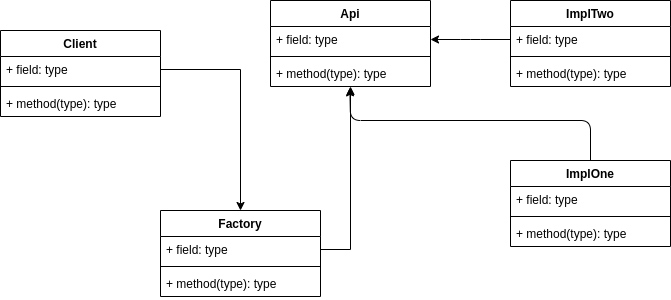

The diagram above was exported from draw.io. Its source (the exported page's mxGraphModel, read from the mxfile embedded in the PNG):
<mxGraphModel dx="1239" dy="549" grid="1" gridSize="10" guides="1" tooltips="1" connect="1" arrows="1" fold="1" page="1" pageScale="1" pageWidth="850" pageHeight="1100" background="none" math="0" shadow="0">
  <root>
    <mxCell id="0" />
    <mxCell id="1" parent="0" />
    <mxCell id="10" value="Api" style="swimlane;fontStyle=1;align=center;verticalAlign=top;childLayout=stackLayout;horizontal=1;startSize=26;horizontalStack=0;resizeParent=1;resizeParentMax=0;resizeLast=0;collapsible=1;marginBottom=0;" vertex="1" parent="1">
      <mxGeometry x="430" y="90" width="160" height="86" as="geometry" />
    </mxCell>
    <mxCell id="11" value="+ field: type" style="text;strokeColor=none;fillColor=none;align=left;verticalAlign=top;spacingLeft=4;spacingRight=4;overflow=hidden;rotatable=0;points=[[0,0.5],[1,0.5]];portConstraint=eastwest;" vertex="1" parent="10">
      <mxGeometry y="26" width="160" height="26" as="geometry" />
    </mxCell>
    <mxCell id="12" value="" style="line;strokeWidth=1;fillColor=none;align=left;verticalAlign=middle;spacingTop=-1;spacingLeft=3;spacingRight=3;rotatable=0;labelPosition=right;points=[];portConstraint=eastwest;strokeColor=inherit;" vertex="1" parent="10">
      <mxGeometry y="52" width="160" height="8" as="geometry" />
    </mxCell>
    <mxCell id="13" value="+ method(type): type" style="text;strokeColor=none;fillColor=none;align=left;verticalAlign=top;spacingLeft=4;spacingRight=4;overflow=hidden;rotatable=0;points=[[0,0.5],[1,0.5]];portConstraint=eastwest;" vertex="1" parent="10">
      <mxGeometry y="60" width="160" height="26" as="geometry" />
    </mxCell>
    <mxCell id="19" style="edgeStyle=none;html=1;exitX=0.5;exitY=0;exitDx=0;exitDy=0;entryX=0.496;entryY=1.052;entryDx=0;entryDy=0;entryPerimeter=0;" edge="1" parent="1" source="15" target="13">
      <mxGeometry relative="1" as="geometry">
        <Array as="points">
          <mxPoint x="750" y="210" />
          <mxPoint x="510" y="210" />
        </Array>
      </mxGeometry>
    </mxCell>
    <mxCell id="15" value="ImplOne" style="swimlane;fontStyle=1;align=center;verticalAlign=top;childLayout=stackLayout;horizontal=1;startSize=26;horizontalStack=0;resizeParent=1;resizeParentMax=0;resizeLast=0;collapsible=1;marginBottom=0;" vertex="1" parent="1">
      <mxGeometry x="670" y="250" width="160" height="86" as="geometry" />
    </mxCell>
    <mxCell id="16" value="+ field: type" style="text;strokeColor=none;fillColor=none;align=left;verticalAlign=top;spacingLeft=4;spacingRight=4;overflow=hidden;rotatable=0;points=[[0,0.5],[1,0.5]];portConstraint=eastwest;" vertex="1" parent="15">
      <mxGeometry y="26" width="160" height="26" as="geometry" />
    </mxCell>
    <mxCell id="17" value="" style="line;strokeWidth=1;fillColor=none;align=left;verticalAlign=middle;spacingTop=-1;spacingLeft=3;spacingRight=3;rotatable=0;labelPosition=right;points=[];portConstraint=eastwest;strokeColor=inherit;" vertex="1" parent="15">
      <mxGeometry y="52" width="160" height="8" as="geometry" />
    </mxCell>
    <mxCell id="18" value="+ method(type): type" style="text;strokeColor=none;fillColor=none;align=left;verticalAlign=top;spacingLeft=4;spacingRight=4;overflow=hidden;rotatable=0;points=[[0,0.5],[1,0.5]];portConstraint=eastwest;" vertex="1" parent="15">
      <mxGeometry y="60" width="160" height="26" as="geometry" />
    </mxCell>
    <mxCell id="23" value="Client" style="swimlane;fontStyle=1;align=center;verticalAlign=top;childLayout=stackLayout;horizontal=1;startSize=26;horizontalStack=0;resizeParent=1;resizeParentMax=0;resizeLast=0;collapsible=1;marginBottom=0;" vertex="1" parent="1">
      <mxGeometry x="160" y="120" width="160" height="86" as="geometry" />
    </mxCell>
    <mxCell id="24" value="+ field: type" style="text;strokeColor=none;fillColor=none;align=left;verticalAlign=top;spacingLeft=4;spacingRight=4;overflow=hidden;rotatable=0;points=[[0,0.5],[1,0.5]];portConstraint=eastwest;" vertex="1" parent="23">
      <mxGeometry y="26" width="160" height="26" as="geometry" />
    </mxCell>
    <mxCell id="25" value="" style="line;strokeWidth=1;fillColor=none;align=left;verticalAlign=middle;spacingTop=-1;spacingLeft=3;spacingRight=3;rotatable=0;labelPosition=right;points=[];portConstraint=eastwest;strokeColor=inherit;" vertex="1" parent="23">
      <mxGeometry y="52" width="160" height="8" as="geometry" />
    </mxCell>
    <mxCell id="26" value="+ method(type): type" style="text;strokeColor=none;fillColor=none;align=left;verticalAlign=top;spacingLeft=4;spacingRight=4;overflow=hidden;rotatable=0;points=[[0,0.5],[1,0.5]];portConstraint=eastwest;" vertex="1" parent="23">
      <mxGeometry y="60" width="160" height="26" as="geometry" />
    </mxCell>
    <mxCell id="31" value="ImplTwo&#10;" style="swimlane;fontStyle=1;align=center;verticalAlign=top;childLayout=stackLayout;horizontal=1;startSize=26;horizontalStack=0;resizeParent=1;resizeParentMax=0;resizeLast=0;collapsible=1;marginBottom=0;" vertex="1" parent="1">
      <mxGeometry x="670" y="90" width="160" height="86" as="geometry" />
    </mxCell>
    <mxCell id="32" value="+ field: type" style="text;strokeColor=none;fillColor=none;align=left;verticalAlign=top;spacingLeft=4;spacingRight=4;overflow=hidden;rotatable=0;points=[[0,0.5],[1,0.5]];portConstraint=eastwest;" vertex="1" parent="31">
      <mxGeometry y="26" width="160" height="26" as="geometry" />
    </mxCell>
    <mxCell id="33" value="" style="line;strokeWidth=1;fillColor=none;align=left;verticalAlign=middle;spacingTop=-1;spacingLeft=3;spacingRight=3;rotatable=0;labelPosition=right;points=[];portConstraint=eastwest;strokeColor=inherit;" vertex="1" parent="31">
      <mxGeometry y="52" width="160" height="8" as="geometry" />
    </mxCell>
    <mxCell id="34" value="+ method(type): type" style="text;strokeColor=none;fillColor=none;align=left;verticalAlign=top;spacingLeft=4;spacingRight=4;overflow=hidden;rotatable=0;points=[[0,0.5],[1,0.5]];portConstraint=eastwest;" vertex="1" parent="31">
      <mxGeometry y="60" width="160" height="26" as="geometry" />
    </mxCell>
    <mxCell id="35" style="edgeStyle=elbowEdgeStyle;html=1;exitX=0;exitY=0.5;exitDx=0;exitDy=0;entryX=1;entryY=0.5;entryDx=0;entryDy=0;" edge="1" parent="1" source="32" target="11">
      <mxGeometry relative="1" as="geometry" />
    </mxCell>
    <mxCell id="36" value="Factory" style="swimlane;fontStyle=1;align=center;verticalAlign=top;childLayout=stackLayout;horizontal=1;startSize=26;horizontalStack=0;resizeParent=1;resizeParentMax=0;resizeLast=0;collapsible=1;marginBottom=0;" vertex="1" parent="1">
      <mxGeometry x="320" y="300" width="160" height="86" as="geometry" />
    </mxCell>
    <mxCell id="37" value="+ field: type" style="text;strokeColor=none;fillColor=none;align=left;verticalAlign=top;spacingLeft=4;spacingRight=4;overflow=hidden;rotatable=0;points=[[0,0.5],[1,0.5]];portConstraint=eastwest;" vertex="1" parent="36">
      <mxGeometry y="26" width="160" height="26" as="geometry" />
    </mxCell>
    <mxCell id="38" value="" style="line;strokeWidth=1;fillColor=none;align=left;verticalAlign=middle;spacingTop=-1;spacingLeft=3;spacingRight=3;rotatable=0;labelPosition=right;points=[];portConstraint=eastwest;strokeColor=inherit;" vertex="1" parent="36">
      <mxGeometry y="52" width="160" height="8" as="geometry" />
    </mxCell>
    <mxCell id="39" value="+ method(type): type" style="text;strokeColor=none;fillColor=none;align=left;verticalAlign=top;spacingLeft=4;spacingRight=4;overflow=hidden;rotatable=0;points=[[0,0.5],[1,0.5]];portConstraint=eastwest;" vertex="1" parent="36">
      <mxGeometry y="60" width="160" height="26" as="geometry" />
    </mxCell>
    <mxCell id="40" value="" style="edgeStyle=elbowEdgeStyle;html=1;rounded=0;" edge="1" parent="1" source="37" target="13">
      <mxGeometry relative="1" as="geometry">
        <Array as="points">
          <mxPoint x="510" y="270" />
        </Array>
      </mxGeometry>
    </mxCell>
    <mxCell id="43" style="edgeStyle=elbowEdgeStyle;rounded=0;sketch=0;html=1;exitX=1;exitY=0.5;exitDx=0;exitDy=0;entryX=0.5;entryY=0;entryDx=0;entryDy=0;" edge="1" parent="1" source="24" target="36">
      <mxGeometry relative="1" as="geometry">
        <Array as="points">
          <mxPoint x="400" y="220" />
        </Array>
      </mxGeometry>
    </mxCell>
  </root>
</mxGraphModel>